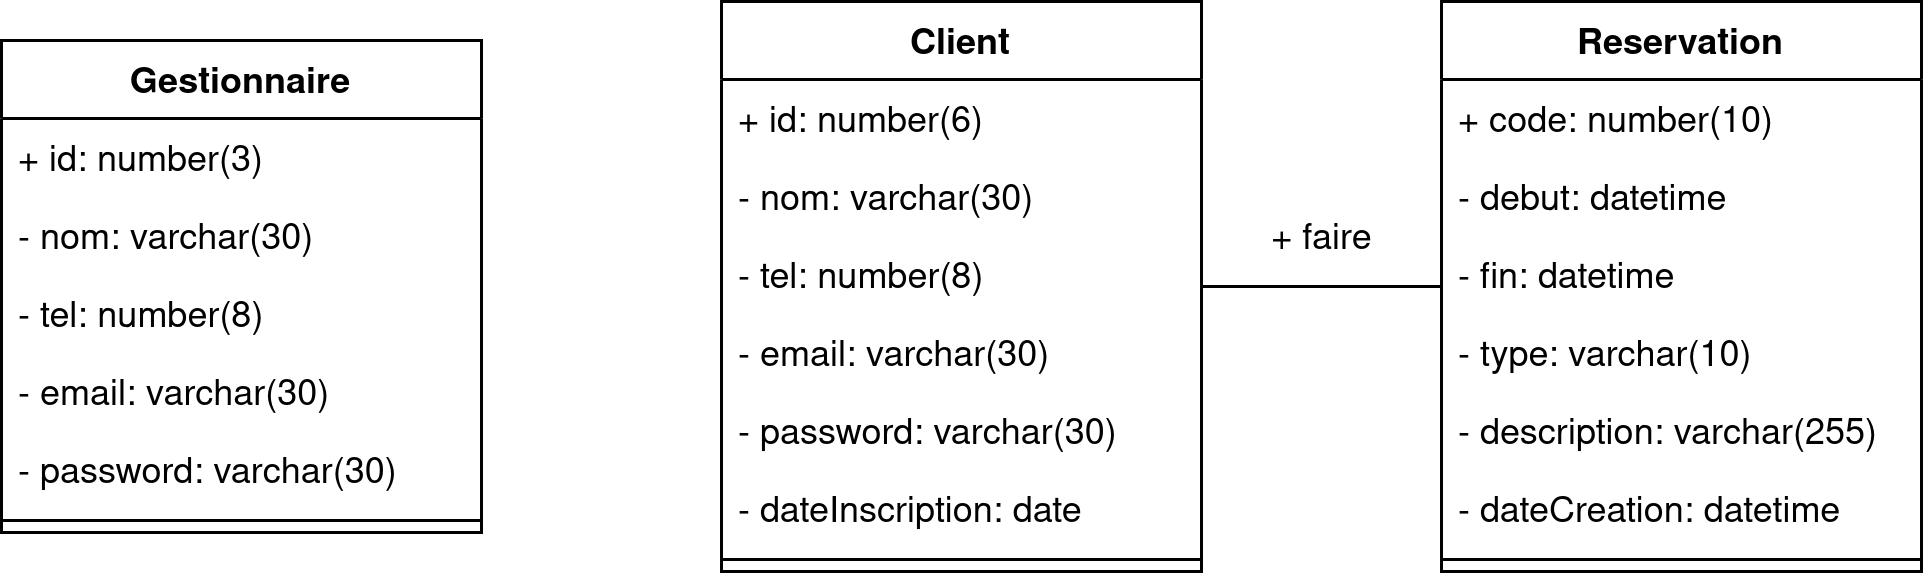

The diagram above was exported from draw.io. Its source (the exported page's mxGraphModel, read from the mxfile embedded in the PNG):
<mxGraphModel dx="1102" dy="621" grid="1" gridSize="10" guides="1" tooltips="1" connect="1" arrows="1" fold="1" page="1" pageScale="1" pageWidth="827" pageHeight="1169" math="0" shadow="0">
  <root>
    <mxCell id="WIyWlLk6GJQsqaUBKTNV-0" />
    <mxCell id="WIyWlLk6GJQsqaUBKTNV-1" parent="WIyWlLk6GJQsqaUBKTNV-0" />
    <mxCell id="isnGYJDWgvOpfaBv6R8y-28" value="Client" style="swimlane;fontStyle=1;align=center;verticalAlign=top;childLayout=stackLayout;horizontal=1;startSize=26;horizontalStack=0;resizeParent=1;resizeParentMax=0;resizeLast=0;collapsible=1;marginBottom=0;" parent="WIyWlLk6GJQsqaUBKTNV-1" vertex="1">
      <mxGeometry x="320" y="360" width="160" height="190" as="geometry" />
    </mxCell>
    <mxCell id="isnGYJDWgvOpfaBv6R8y-38" value="+ id: number(6)" style="text;strokeColor=none;fillColor=none;align=left;verticalAlign=top;spacingLeft=4;spacingRight=4;overflow=hidden;rotatable=0;points=[[0,0.5],[1,0.5]];portConstraint=eastwest;" parent="isnGYJDWgvOpfaBv6R8y-28" vertex="1">
      <mxGeometry y="26" width="160" height="26" as="geometry" />
    </mxCell>
    <mxCell id="isnGYJDWgvOpfaBv6R8y-33" value="- nom: varchar(30)" style="text;strokeColor=none;fillColor=none;align=left;verticalAlign=top;spacingLeft=4;spacingRight=4;overflow=hidden;rotatable=0;points=[[0,0.5],[1,0.5]];portConstraint=eastwest;" parent="isnGYJDWgvOpfaBv6R8y-28" vertex="1">
      <mxGeometry y="52" width="160" height="26" as="geometry" />
    </mxCell>
    <mxCell id="isnGYJDWgvOpfaBv6R8y-34" value="- tel: number(8)" style="text;strokeColor=none;fillColor=none;align=left;verticalAlign=top;spacingLeft=4;spacingRight=4;overflow=hidden;rotatable=0;points=[[0,0.5],[1,0.5]];portConstraint=eastwest;" parent="isnGYJDWgvOpfaBv6R8y-28" vertex="1">
      <mxGeometry y="78" width="160" height="26" as="geometry" />
    </mxCell>
    <mxCell id="isnGYJDWgvOpfaBv6R8y-35" value="- email: varchar(30)" style="text;strokeColor=none;fillColor=none;align=left;verticalAlign=top;spacingLeft=4;spacingRight=4;overflow=hidden;rotatable=0;points=[[0,0.5],[1,0.5]];portConstraint=eastwest;" parent="isnGYJDWgvOpfaBv6R8y-28" vertex="1">
      <mxGeometry y="104" width="160" height="26" as="geometry" />
    </mxCell>
    <mxCell id="isnGYJDWgvOpfaBv6R8y-36" value="- password: varchar(30)" style="text;strokeColor=none;fillColor=none;align=left;verticalAlign=top;spacingLeft=4;spacingRight=4;overflow=hidden;rotatable=0;points=[[0,0.5],[1,0.5]];portConstraint=eastwest;" parent="isnGYJDWgvOpfaBv6R8y-28" vertex="1">
      <mxGeometry y="130" width="160" height="26" as="geometry" />
    </mxCell>
    <mxCell id="isnGYJDWgvOpfaBv6R8y-37" value="- dateInscription: date" style="text;strokeColor=none;fillColor=none;align=left;verticalAlign=top;spacingLeft=4;spacingRight=4;overflow=hidden;rotatable=0;points=[[0,0.5],[1,0.5]];portConstraint=eastwest;" parent="isnGYJDWgvOpfaBv6R8y-28" vertex="1">
      <mxGeometry y="156" width="160" height="26" as="geometry" />
    </mxCell>
    <mxCell id="isnGYJDWgvOpfaBv6R8y-30" value="" style="line;strokeWidth=1;fillColor=none;align=left;verticalAlign=middle;spacingTop=-1;spacingLeft=3;spacingRight=3;rotatable=0;labelPosition=right;points=[];portConstraint=eastwest;" parent="isnGYJDWgvOpfaBv6R8y-28" vertex="1">
      <mxGeometry y="182" width="160" height="8" as="geometry" />
    </mxCell>
    <mxCell id="isnGYJDWgvOpfaBv6R8y-39" value="Gestionnaire" style="swimlane;fontStyle=1;align=center;verticalAlign=top;childLayout=stackLayout;horizontal=1;startSize=26;horizontalStack=0;resizeParent=1;resizeParentMax=0;resizeLast=0;collapsible=1;marginBottom=0;" parent="WIyWlLk6GJQsqaUBKTNV-1" vertex="1">
      <mxGeometry x="80" y="373" width="160" height="164" as="geometry" />
    </mxCell>
    <mxCell id="isnGYJDWgvOpfaBv6R8y-40" value="+ id: number(3)" style="text;strokeColor=none;fillColor=none;align=left;verticalAlign=top;spacingLeft=4;spacingRight=4;overflow=hidden;rotatable=0;points=[[0,0.5],[1,0.5]];portConstraint=eastwest;" parent="isnGYJDWgvOpfaBv6R8y-39" vertex="1">
      <mxGeometry y="26" width="160" height="26" as="geometry" />
    </mxCell>
    <mxCell id="isnGYJDWgvOpfaBv6R8y-41" value="- nom: varchar(30)" style="text;strokeColor=none;fillColor=none;align=left;verticalAlign=top;spacingLeft=4;spacingRight=4;overflow=hidden;rotatable=0;points=[[0,0.5],[1,0.5]];portConstraint=eastwest;" parent="isnGYJDWgvOpfaBv6R8y-39" vertex="1">
      <mxGeometry y="52" width="160" height="26" as="geometry" />
    </mxCell>
    <mxCell id="isnGYJDWgvOpfaBv6R8y-42" value="- tel: number(8)" style="text;strokeColor=none;fillColor=none;align=left;verticalAlign=top;spacingLeft=4;spacingRight=4;overflow=hidden;rotatable=0;points=[[0,0.5],[1,0.5]];portConstraint=eastwest;" parent="isnGYJDWgvOpfaBv6R8y-39" vertex="1">
      <mxGeometry y="78" width="160" height="26" as="geometry" />
    </mxCell>
    <mxCell id="isnGYJDWgvOpfaBv6R8y-43" value="- email: varchar(30)" style="text;strokeColor=none;fillColor=none;align=left;verticalAlign=top;spacingLeft=4;spacingRight=4;overflow=hidden;rotatable=0;points=[[0,0.5],[1,0.5]];portConstraint=eastwest;" parent="isnGYJDWgvOpfaBv6R8y-39" vertex="1">
      <mxGeometry y="104" width="160" height="26" as="geometry" />
    </mxCell>
    <mxCell id="isnGYJDWgvOpfaBv6R8y-44" value="- password: varchar(30)" style="text;strokeColor=none;fillColor=none;align=left;verticalAlign=top;spacingLeft=4;spacingRight=4;overflow=hidden;rotatable=0;points=[[0,0.5],[1,0.5]];portConstraint=eastwest;" parent="isnGYJDWgvOpfaBv6R8y-39" vertex="1">
      <mxGeometry y="130" width="160" height="26" as="geometry" />
    </mxCell>
    <mxCell id="isnGYJDWgvOpfaBv6R8y-46" value="" style="line;strokeWidth=1;fillColor=none;align=left;verticalAlign=middle;spacingTop=-1;spacingLeft=3;spacingRight=3;rotatable=0;labelPosition=right;points=[];portConstraint=eastwest;" parent="isnGYJDWgvOpfaBv6R8y-39" vertex="1">
      <mxGeometry y="156" width="160" height="8" as="geometry" />
    </mxCell>
    <mxCell id="isnGYJDWgvOpfaBv6R8y-47" value="Reservation" style="swimlane;fontStyle=1;align=center;verticalAlign=top;childLayout=stackLayout;horizontal=1;startSize=26;horizontalStack=0;resizeParent=1;resizeParentMax=0;resizeLast=0;collapsible=1;marginBottom=0;" parent="WIyWlLk6GJQsqaUBKTNV-1" vertex="1">
      <mxGeometry x="560" y="360" width="160" height="190" as="geometry" />
    </mxCell>
    <mxCell id="isnGYJDWgvOpfaBv6R8y-48" value="+ code: number(10)" style="text;strokeColor=none;fillColor=none;align=left;verticalAlign=top;spacingLeft=4;spacingRight=4;overflow=hidden;rotatable=0;points=[[0,0.5],[1,0.5]];portConstraint=eastwest;" parent="isnGYJDWgvOpfaBv6R8y-47" vertex="1">
      <mxGeometry y="26" width="160" height="26" as="geometry" />
    </mxCell>
    <mxCell id="isnGYJDWgvOpfaBv6R8y-49" value="- debut: datetime" style="text;strokeColor=none;fillColor=none;align=left;verticalAlign=top;spacingLeft=4;spacingRight=4;overflow=hidden;rotatable=0;points=[[0,0.5],[1,0.5]];portConstraint=eastwest;" parent="isnGYJDWgvOpfaBv6R8y-47" vertex="1">
      <mxGeometry y="52" width="160" height="26" as="geometry" />
    </mxCell>
    <mxCell id="isnGYJDWgvOpfaBv6R8y-50" value="- fin: datetime" style="text;strokeColor=none;fillColor=none;align=left;verticalAlign=top;spacingLeft=4;spacingRight=4;overflow=hidden;rotatable=0;points=[[0,0.5],[1,0.5]];portConstraint=eastwest;" parent="isnGYJDWgvOpfaBv6R8y-47" vertex="1">
      <mxGeometry y="78" width="160" height="26" as="geometry" />
    </mxCell>
    <mxCell id="isnGYJDWgvOpfaBv6R8y-51" value="- type: varchar(10)" style="text;strokeColor=none;fillColor=none;align=left;verticalAlign=top;spacingLeft=4;spacingRight=4;overflow=hidden;rotatable=0;points=[[0,0.5],[1,0.5]];portConstraint=eastwest;" parent="isnGYJDWgvOpfaBv6R8y-47" vertex="1">
      <mxGeometry y="104" width="160" height="26" as="geometry" />
    </mxCell>
    <mxCell id="isnGYJDWgvOpfaBv6R8y-52" value="- description: varchar(255)" style="text;strokeColor=none;fillColor=none;align=left;verticalAlign=top;spacingLeft=4;spacingRight=4;overflow=hidden;rotatable=0;points=[[0,0.5],[1,0.5]];portConstraint=eastwest;" parent="isnGYJDWgvOpfaBv6R8y-47" vertex="1">
      <mxGeometry y="130" width="160" height="26" as="geometry" />
    </mxCell>
    <mxCell id="isnGYJDWgvOpfaBv6R8y-57" value="- dateCreation: datetime" style="text;strokeColor=none;fillColor=none;align=left;verticalAlign=top;spacingLeft=4;spacingRight=4;overflow=hidden;rotatable=0;points=[[0,0.5],[1,0.5]];portConstraint=eastwest;" parent="isnGYJDWgvOpfaBv6R8y-47" vertex="1">
      <mxGeometry y="156" width="160" height="26" as="geometry" />
    </mxCell>
    <mxCell id="isnGYJDWgvOpfaBv6R8y-54" value="" style="line;strokeWidth=1;fillColor=none;align=left;verticalAlign=middle;spacingTop=-1;spacingLeft=3;spacingRight=3;rotatable=0;labelPosition=right;points=[];portConstraint=eastwest;" parent="isnGYJDWgvOpfaBv6R8y-47" vertex="1">
      <mxGeometry y="182" width="160" height="8" as="geometry" />
    </mxCell>
    <mxCell id="isnGYJDWgvOpfaBv6R8y-55" style="edgeStyle=orthogonalEdgeStyle;rounded=0;orthogonalLoop=1;jettySize=auto;html=1;endArrow=none;endFill=0;" parent="WIyWlLk6GJQsqaUBKTNV-1" source="isnGYJDWgvOpfaBv6R8y-28" target="isnGYJDWgvOpfaBv6R8y-47" edge="1">
      <mxGeometry relative="1" as="geometry" />
    </mxCell>
    <mxCell id="isnGYJDWgvOpfaBv6R8y-56" value="+ faire" style="text;html=1;align=center;verticalAlign=middle;resizable=0;points=[];autosize=1;strokeColor=none;fillColor=none;" parent="WIyWlLk6GJQsqaUBKTNV-1" vertex="1">
      <mxGeometry x="495" y="430" width="50" height="20" as="geometry" />
    </mxCell>
  </root>
</mxGraphModel>